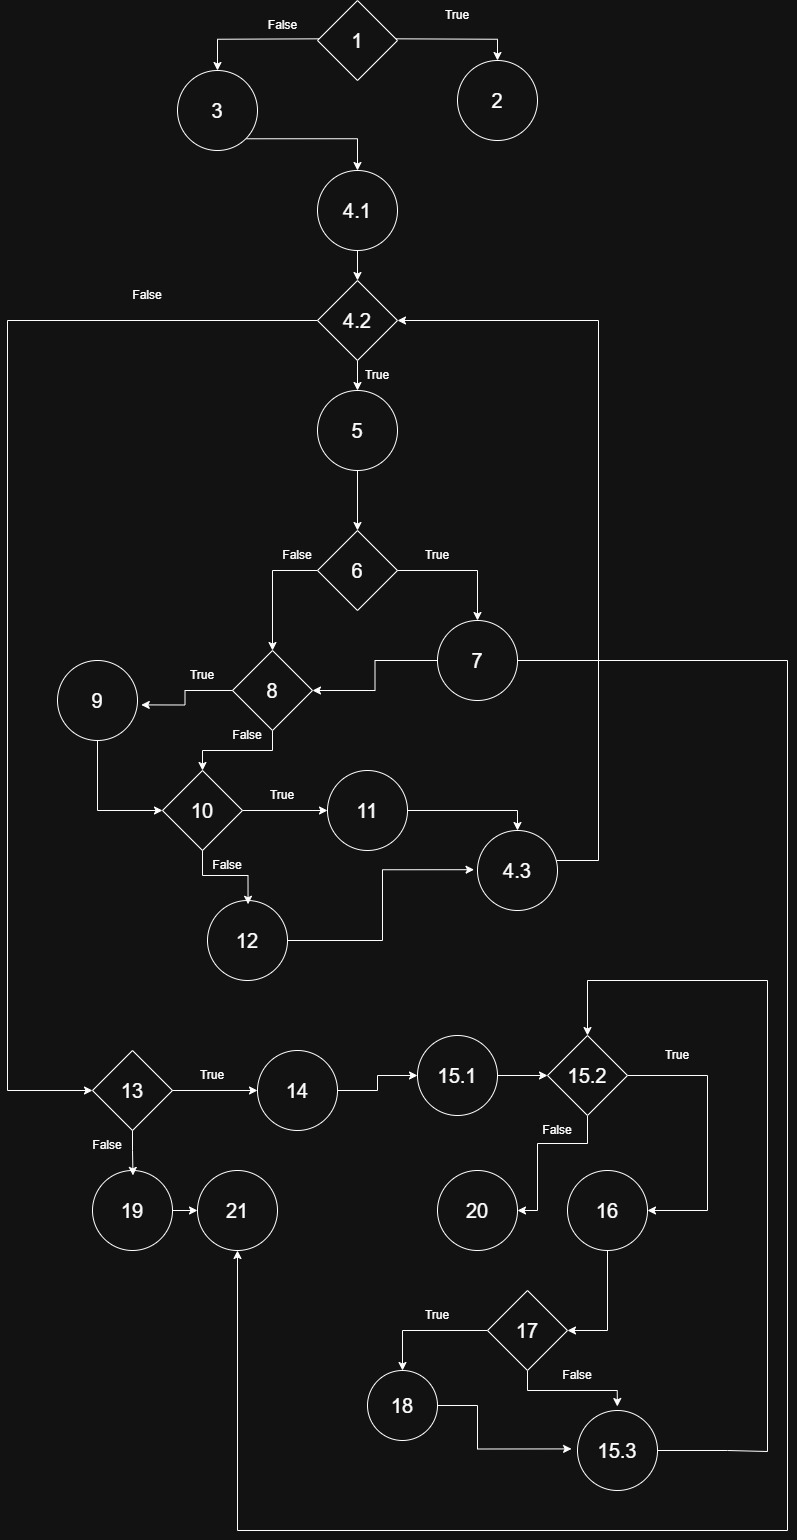

The diagram above was exported from draw.io. Its source (the exported page's mxGraphModel, read from the mxfile embedded in the PNG):
<mxGraphModel dx="4028" dy="1473" grid="1" gridSize="10" guides="1" tooltips="1" connect="1" arrows="1" fold="1" page="1" pageScale="1" pageWidth="850" pageHeight="1100" math="0" shadow="0">
  <root>
    <mxCell id="0" />
    <mxCell id="1" parent="0" />
    <mxCell id="_0l3J0028B-RADD7uO55-18" style="edgeStyle=orthogonalEdgeStyle;rounded=0;orthogonalLoop=1;jettySize=auto;html=1;exitX=1;exitY=1;exitDx=0;exitDy=0;" edge="1" parent="1" target="_0l3J0028B-RADD7uO55-16">
      <mxGeometry relative="1" as="geometry">
        <mxPoint x="428.28427124746213" y="48.28427124746213" as="sourcePoint" />
      </mxGeometry>
    </mxCell>
    <mxCell id="_0l3J0028B-RADD7uO55-19" style="edgeStyle=orthogonalEdgeStyle;rounded=0;orthogonalLoop=1;jettySize=auto;html=1;exitX=0;exitY=1;exitDx=0;exitDy=0;" edge="1" parent="1" target="_0l3J0028B-RADD7uO55-17">
      <mxGeometry relative="1" as="geometry">
        <mxPoint x="371.71572875253787" y="48.28427124746213" as="sourcePoint" />
      </mxGeometry>
    </mxCell>
    <mxCell id="_0l3J0028B-RADD7uO55-16" value="&lt;font style=&quot;font-size: 20px;&quot;&gt;2&lt;/font&gt;" style="ellipse;whiteSpace=wrap;html=1;aspect=fixed;" vertex="1" parent="1">
      <mxGeometry x="500" y="70" width="80" height="80" as="geometry" />
    </mxCell>
    <mxCell id="_0l3J0028B-RADD7uO55-24" style="edgeStyle=orthogonalEdgeStyle;rounded=0;orthogonalLoop=1;jettySize=auto;html=1;exitX=1;exitY=1;exitDx=0;exitDy=0;" edge="1" parent="1" source="_0l3J0028B-RADD7uO55-17" target="_0l3J0028B-RADD7uO55-20">
      <mxGeometry relative="1" as="geometry" />
    </mxCell>
    <mxCell id="_0l3J0028B-RADD7uO55-17" value="&lt;font style=&quot;font-size: 20px;&quot;&gt;3&lt;/font&gt;" style="ellipse;whiteSpace=wrap;html=1;aspect=fixed;" vertex="1" parent="1">
      <mxGeometry x="220" y="80" width="80" height="80" as="geometry" />
    </mxCell>
    <mxCell id="_0l3J0028B-RADD7uO55-75" style="edgeStyle=orthogonalEdgeStyle;rounded=0;orthogonalLoop=1;jettySize=auto;html=1;entryX=0.5;entryY=0;entryDx=0;entryDy=0;" edge="1" parent="1" source="_0l3J0028B-RADD7uO55-20" target="_0l3J0028B-RADD7uO55-73">
      <mxGeometry relative="1" as="geometry" />
    </mxCell>
    <mxCell id="_0l3J0028B-RADD7uO55-20" value="&lt;font style=&quot;font-size: 20px;&quot;&gt;4.1&lt;/font&gt;" style="ellipse;whiteSpace=wrap;html=1;aspect=fixed;" vertex="1" parent="1">
      <mxGeometry x="360" y="180" width="80" height="80" as="geometry" />
    </mxCell>
    <mxCell id="_0l3J0028B-RADD7uO55-21" value="&lt;font style=&quot;font-size: 20px;&quot;&gt;1&lt;/font&gt;" style="rhombus;whiteSpace=wrap;html=1;" vertex="1" parent="1">
      <mxGeometry x="360" y="10" width="80" height="80" as="geometry" />
    </mxCell>
    <mxCell id="_0l3J0028B-RADD7uO55-22" value="True" style="text;strokeColor=none;align=center;fillColor=none;html=1;verticalAlign=middle;whiteSpace=wrap;rounded=0;" vertex="1" parent="1">
      <mxGeometry x="470" y="10" width="60" height="30" as="geometry" />
    </mxCell>
    <mxCell id="_0l3J0028B-RADD7uO55-23" value="False" style="text;html=1;align=center;verticalAlign=middle;resizable=0;points=[];autosize=1;strokeColor=none;fillColor=none;" vertex="1" parent="1">
      <mxGeometry x="300" y="20" width="50" height="30" as="geometry" />
    </mxCell>
    <mxCell id="_0l3J0028B-RADD7uO55-30" style="edgeStyle=orthogonalEdgeStyle;rounded=0;orthogonalLoop=1;jettySize=auto;html=1;exitX=0.5;exitY=1;exitDx=0;exitDy=0;entryX=0.5;entryY=0;entryDx=0;entryDy=0;" edge="1" parent="1" source="_0l3J0028B-RADD7uO55-27" target="_0l3J0028B-RADD7uO55-29">
      <mxGeometry relative="1" as="geometry" />
    </mxCell>
    <mxCell id="_0l3J0028B-RADD7uO55-27" value="&lt;font style=&quot;font-size: 20px;&quot;&gt;5&lt;/font&gt;" style="ellipse;whiteSpace=wrap;html=1;aspect=fixed;" vertex="1" parent="1">
      <mxGeometry x="360" y="400" width="80" height="80" as="geometry" />
    </mxCell>
    <mxCell id="_0l3J0028B-RADD7uO55-55" style="edgeStyle=orthogonalEdgeStyle;rounded=0;orthogonalLoop=1;jettySize=auto;html=1;entryX=0.5;entryY=0;entryDx=0;entryDy=0;" edge="1" parent="1" source="_0l3J0028B-RADD7uO55-29" target="_0l3J0028B-RADD7uO55-38">
      <mxGeometry relative="1" as="geometry" />
    </mxCell>
    <mxCell id="_0l3J0028B-RADD7uO55-29" value="&lt;font style=&quot;font-size: 20px;&quot;&gt;6&lt;/font&gt;" style="rhombus;whiteSpace=wrap;html=1;" vertex="1" parent="1">
      <mxGeometry x="360" y="540" width="80" height="80" as="geometry" />
    </mxCell>
    <mxCell id="_0l3J0028B-RADD7uO55-39" style="edgeStyle=orthogonalEdgeStyle;rounded=0;orthogonalLoop=1;jettySize=auto;html=1;entryX=1;entryY=0.5;entryDx=0;entryDy=0;" edge="1" parent="1" source="_0l3J0028B-RADD7uO55-33" target="_0l3J0028B-RADD7uO55-38">
      <mxGeometry relative="1" as="geometry" />
    </mxCell>
    <mxCell id="_0l3J0028B-RADD7uO55-34" value="True" style="text;strokeColor=none;align=center;fillColor=none;html=1;verticalAlign=middle;whiteSpace=wrap;rounded=0;" vertex="1" parent="1">
      <mxGeometry x="450" y="550" width="60" height="30" as="geometry" />
    </mxCell>
    <mxCell id="_0l3J0028B-RADD7uO55-58" style="edgeStyle=orthogonalEdgeStyle;rounded=0;orthogonalLoop=1;jettySize=auto;html=1;entryX=0.5;entryY=0;entryDx=0;entryDy=0;" edge="1" parent="1" source="_0l3J0028B-RADD7uO55-38" target="_0l3J0028B-RADD7uO55-45">
      <mxGeometry relative="1" as="geometry" />
    </mxCell>
    <mxCell id="_0l3J0028B-RADD7uO55-38" value="&lt;font style=&quot;font-size: 20px;&quot;&gt;8&lt;/font&gt;" style="rhombus;whiteSpace=wrap;html=1;" vertex="1" parent="1">
      <mxGeometry x="275" y="660" width="80" height="80" as="geometry" />
    </mxCell>
    <mxCell id="_0l3J0028B-RADD7uO55-40" value="False" style="text;strokeColor=none;align=center;fillColor=none;html=1;verticalAlign=middle;whiteSpace=wrap;rounded=0;" vertex="1" parent="1">
      <mxGeometry x="310" y="550" width="60" height="30" as="geometry" />
    </mxCell>
    <mxCell id="_0l3J0028B-RADD7uO55-59" style="edgeStyle=orthogonalEdgeStyle;rounded=0;orthogonalLoop=1;jettySize=auto;html=1;entryX=0;entryY=0.5;entryDx=0;entryDy=0;" edge="1" parent="1" target="_0l3J0028B-RADD7uO55-45">
      <mxGeometry relative="1" as="geometry">
        <mxPoint x="200" y="820" as="targetPoint" />
        <mxPoint x="140" y="750" as="sourcePoint" />
        <Array as="points">
          <mxPoint x="140" y="820" />
        </Array>
      </mxGeometry>
    </mxCell>
    <mxCell id="_0l3J0028B-RADD7uO55-42" value="&lt;font style=&quot;font-size: 20px;&quot;&gt;9&lt;/font&gt;" style="ellipse;whiteSpace=wrap;html=1;aspect=fixed;" vertex="1" parent="1">
      <mxGeometry x="100" y="670" width="80" height="80" as="geometry" />
    </mxCell>
    <mxCell id="_0l3J0028B-RADD7uO55-43" value="True" style="text;strokeColor=none;align=center;fillColor=none;html=1;verticalAlign=middle;whiteSpace=wrap;rounded=0;" vertex="1" parent="1">
      <mxGeometry x="215" y="670" width="60" height="30" as="geometry" />
    </mxCell>
    <mxCell id="_0l3J0028B-RADD7uO55-50" style="edgeStyle=orthogonalEdgeStyle;rounded=0;orthogonalLoop=1;jettySize=auto;html=1;entryX=0;entryY=0.5;entryDx=0;entryDy=0;" edge="1" parent="1" source="_0l3J0028B-RADD7uO55-45" target="_0l3J0028B-RADD7uO55-49">
      <mxGeometry relative="1" as="geometry" />
    </mxCell>
    <mxCell id="_0l3J0028B-RADD7uO55-45" value="&lt;font style=&quot;font-size: 20px;&quot;&gt;10&lt;/font&gt;" style="rhombus;whiteSpace=wrap;html=1;" vertex="1" parent="1">
      <mxGeometry x="205" y="780" width="80" height="80" as="geometry" />
    </mxCell>
    <mxCell id="_0l3J0028B-RADD7uO55-46" value="False" style="text;strokeColor=none;align=center;fillColor=none;html=1;verticalAlign=middle;whiteSpace=wrap;rounded=0;" vertex="1" parent="1">
      <mxGeometry x="260" y="730" width="60" height="30" as="geometry" />
    </mxCell>
    <mxCell id="_0l3J0028B-RADD7uO55-68" style="edgeStyle=orthogonalEdgeStyle;rounded=0;orthogonalLoop=1;jettySize=auto;html=1;entryX=0.5;entryY=0;entryDx=0;entryDy=0;" edge="1" parent="1" source="_0l3J0028B-RADD7uO55-49" target="_0l3J0028B-RADD7uO55-66">
      <mxGeometry relative="1" as="geometry" />
    </mxCell>
    <mxCell id="_0l3J0028B-RADD7uO55-49" value="&lt;font style=&quot;font-size: 20px;&quot;&gt;11&lt;/font&gt;" style="ellipse;whiteSpace=wrap;html=1;aspect=fixed;" vertex="1" parent="1">
      <mxGeometry x="370" y="780" width="80" height="80" as="geometry" />
    </mxCell>
    <mxCell id="_0l3J0028B-RADD7uO55-51" value="True" style="text;strokeColor=none;align=center;fillColor=none;html=1;verticalAlign=middle;whiteSpace=wrap;rounded=0;" vertex="1" parent="1">
      <mxGeometry x="295" y="790" width="60" height="30" as="geometry" />
    </mxCell>
    <mxCell id="_0l3J0028B-RADD7uO55-56" value="" style="edgeStyle=orthogonalEdgeStyle;rounded=0;orthogonalLoop=1;jettySize=auto;html=1;" edge="1" parent="1" source="_0l3J0028B-RADD7uO55-29" target="_0l3J0028B-RADD7uO55-33">
      <mxGeometry relative="1" as="geometry">
        <mxPoint x="510" y="750" as="targetPoint" />
        <mxPoint x="410" y="610" as="sourcePoint" />
      </mxGeometry>
    </mxCell>
    <mxCell id="_0l3J0028B-RADD7uO55-115" style="edgeStyle=orthogonalEdgeStyle;rounded=0;orthogonalLoop=1;jettySize=auto;html=1;entryX=0.5;entryY=1;entryDx=0;entryDy=0;" edge="1" parent="1" source="_0l3J0028B-RADD7uO55-33" target="_0l3J0028B-RADD7uO55-88">
      <mxGeometry relative="1" as="geometry">
        <mxPoint x="290" y="1530" as="targetPoint" />
        <Array as="points">
          <mxPoint x="830" y="670" />
          <mxPoint x="830" y="1540" />
          <mxPoint x="280" y="1540" />
        </Array>
      </mxGeometry>
    </mxCell>
    <mxCell id="_0l3J0028B-RADD7uO55-33" value="&lt;font style=&quot;font-size: 20px;&quot;&gt;7&lt;/font&gt;" style="ellipse;whiteSpace=wrap;html=1;aspect=fixed;" vertex="1" parent="1">
      <mxGeometry x="480" y="630" width="80" height="80" as="geometry" />
    </mxCell>
    <mxCell id="_0l3J0028B-RADD7uO55-63" style="edgeStyle=orthogonalEdgeStyle;rounded=0;orthogonalLoop=1;jettySize=auto;html=1;entryX=1.047;entryY=0.555;entryDx=0;entryDy=0;entryPerimeter=0;" edge="1" parent="1" source="_0l3J0028B-RADD7uO55-38" target="_0l3J0028B-RADD7uO55-42">
      <mxGeometry relative="1" as="geometry" />
    </mxCell>
    <mxCell id="_0l3J0028B-RADD7uO55-65" value="False" style="text;strokeColor=none;align=center;fillColor=none;html=1;verticalAlign=middle;whiteSpace=wrap;rounded=0;" vertex="1" parent="1">
      <mxGeometry x="240" y="860" width="60" height="30" as="geometry" />
    </mxCell>
    <mxCell id="_0l3J0028B-RADD7uO55-77" style="edgeStyle=orthogonalEdgeStyle;rounded=0;orthogonalLoop=1;jettySize=auto;html=1;entryX=1;entryY=0.5;entryDx=0;entryDy=0;" edge="1" parent="1" source="_0l3J0028B-RADD7uO55-66" target="_0l3J0028B-RADD7uO55-73">
      <mxGeometry relative="1" as="geometry">
        <mxPoint x="640" y="310" as="targetPoint" />
        <Array as="points">
          <mxPoint x="641" y="870" />
          <mxPoint x="641" y="330" />
        </Array>
      </mxGeometry>
    </mxCell>
    <mxCell id="_0l3J0028B-RADD7uO55-66" value="&lt;font style=&quot;font-size: 20px;&quot;&gt;4.3&lt;/font&gt;" style="ellipse;whiteSpace=wrap;html=1;aspect=fixed;" vertex="1" parent="1">
      <mxGeometry x="520" y="840" width="80" height="80" as="geometry" />
    </mxCell>
    <mxCell id="_0l3J0028B-RADD7uO55-69" value="&lt;font style=&quot;font-size: 20px;&quot;&gt;12&lt;/font&gt;" style="ellipse;whiteSpace=wrap;html=1;aspect=fixed;" vertex="1" parent="1">
      <mxGeometry x="250" y="910" width="80" height="80" as="geometry" />
    </mxCell>
    <mxCell id="_0l3J0028B-RADD7uO55-70" style="edgeStyle=orthogonalEdgeStyle;rounded=0;orthogonalLoop=1;jettySize=auto;html=1;entryX=0.507;entryY=0.047;entryDx=0;entryDy=0;entryPerimeter=0;" edge="1" parent="1" source="_0l3J0028B-RADD7uO55-45" target="_0l3J0028B-RADD7uO55-69">
      <mxGeometry relative="1" as="geometry" />
    </mxCell>
    <mxCell id="_0l3J0028B-RADD7uO55-72" style="edgeStyle=orthogonalEdgeStyle;rounded=0;orthogonalLoop=1;jettySize=auto;html=1;entryX=-0.043;entryY=0.49;entryDx=0;entryDy=0;entryPerimeter=0;" edge="1" parent="1" source="_0l3J0028B-RADD7uO55-69" target="_0l3J0028B-RADD7uO55-66">
      <mxGeometry relative="1" as="geometry" />
    </mxCell>
    <mxCell id="_0l3J0028B-RADD7uO55-76" style="edgeStyle=orthogonalEdgeStyle;rounded=0;orthogonalLoop=1;jettySize=auto;html=1;entryX=0.5;entryY=0;entryDx=0;entryDy=0;" edge="1" parent="1" source="_0l3J0028B-RADD7uO55-73" target="_0l3J0028B-RADD7uO55-27">
      <mxGeometry relative="1" as="geometry" />
    </mxCell>
    <mxCell id="_0l3J0028B-RADD7uO55-80" style="edgeStyle=orthogonalEdgeStyle;rounded=0;orthogonalLoop=1;jettySize=auto;html=1;entryX=0;entryY=0.5;entryDx=0;entryDy=0;" edge="1" parent="1" source="_0l3J0028B-RADD7uO55-73" target="_0l3J0028B-RADD7uO55-79">
      <mxGeometry relative="1" as="geometry">
        <mxPoint x="50" y="1110" as="targetPoint" />
        <Array as="points">
          <mxPoint x="50" y="330" />
          <mxPoint x="50" y="1100" />
        </Array>
      </mxGeometry>
    </mxCell>
    <mxCell id="_0l3J0028B-RADD7uO55-73" value="&lt;font style=&quot;font-size: 20px;&quot;&gt;4.2&lt;/font&gt;" style="rhombus;whiteSpace=wrap;html=1;" vertex="1" parent="1">
      <mxGeometry x="360" y="290" width="80" height="80" as="geometry" />
    </mxCell>
    <mxCell id="_0l3J0028B-RADD7uO55-78" value="True" style="text;strokeColor=none;align=center;fillColor=none;html=1;verticalAlign=middle;whiteSpace=wrap;rounded=0;" vertex="1" parent="1">
      <mxGeometry x="390" y="370" width="60" height="30" as="geometry" />
    </mxCell>
    <mxCell id="_0l3J0028B-RADD7uO55-83" style="edgeStyle=orthogonalEdgeStyle;rounded=0;orthogonalLoop=1;jettySize=auto;html=1;entryX=0;entryY=0.5;entryDx=0;entryDy=0;" edge="1" parent="1" source="_0l3J0028B-RADD7uO55-79" target="_0l3J0028B-RADD7uO55-82">
      <mxGeometry relative="1" as="geometry" />
    </mxCell>
    <mxCell id="_0l3J0028B-RADD7uO55-79" value="&lt;font style=&quot;font-size: 20px;&quot;&gt;13&lt;/font&gt;" style="rhombus;whiteSpace=wrap;html=1;" vertex="1" parent="1">
      <mxGeometry x="135" y="1060" width="80" height="80" as="geometry" />
    </mxCell>
    <mxCell id="_0l3J0028B-RADD7uO55-81" value="False" style="text;strokeColor=none;align=center;fillColor=none;html=1;verticalAlign=middle;whiteSpace=wrap;rounded=0;" vertex="1" parent="1">
      <mxGeometry x="160" y="290" width="60" height="30" as="geometry" />
    </mxCell>
    <mxCell id="_0l3J0028B-RADD7uO55-91" style="edgeStyle=orthogonalEdgeStyle;rounded=0;orthogonalLoop=1;jettySize=auto;html=1;entryX=0;entryY=0.5;entryDx=0;entryDy=0;" edge="1" parent="1" source="_0l3J0028B-RADD7uO55-82" target="_0l3J0028B-RADD7uO55-90">
      <mxGeometry relative="1" as="geometry" />
    </mxCell>
    <mxCell id="_0l3J0028B-RADD7uO55-82" value="&lt;font style=&quot;font-size: 20px;&quot;&gt;14&lt;/font&gt;" style="ellipse;whiteSpace=wrap;html=1;aspect=fixed;" vertex="1" parent="1">
      <mxGeometry x="300" y="1060" width="80" height="80" as="geometry" />
    </mxCell>
    <mxCell id="_0l3J0028B-RADD7uO55-84" value="True" style="text;strokeColor=none;align=center;fillColor=none;html=1;verticalAlign=middle;whiteSpace=wrap;rounded=0;" vertex="1" parent="1">
      <mxGeometry x="225" y="1070" width="60" height="30" as="geometry" />
    </mxCell>
    <mxCell id="_0l3J0028B-RADD7uO55-89" style="edgeStyle=orthogonalEdgeStyle;rounded=0;orthogonalLoop=1;jettySize=auto;html=1;entryX=0;entryY=0.5;entryDx=0;entryDy=0;" edge="1" parent="1" source="_0l3J0028B-RADD7uO55-85" target="_0l3J0028B-RADD7uO55-88">
      <mxGeometry relative="1" as="geometry" />
    </mxCell>
    <mxCell id="_0l3J0028B-RADD7uO55-85" value="&lt;font style=&quot;font-size: 20px;&quot;&gt;19&lt;/font&gt;" style="ellipse;whiteSpace=wrap;html=1;aspect=fixed;" vertex="1" parent="1">
      <mxGeometry x="135" y="1180" width="80" height="80" as="geometry" />
    </mxCell>
    <mxCell id="_0l3J0028B-RADD7uO55-86" style="edgeStyle=orthogonalEdgeStyle;rounded=0;orthogonalLoop=1;jettySize=auto;html=1;entryX=0.506;entryY=0.061;entryDx=0;entryDy=0;entryPerimeter=0;" edge="1" parent="1" source="_0l3J0028B-RADD7uO55-79" target="_0l3J0028B-RADD7uO55-85">
      <mxGeometry relative="1" as="geometry" />
    </mxCell>
    <mxCell id="_0l3J0028B-RADD7uO55-87" value="False" style="text;strokeColor=none;align=center;fillColor=none;html=1;verticalAlign=middle;whiteSpace=wrap;rounded=0;" vertex="1" parent="1">
      <mxGeometry x="120" y="1140" width="60" height="30" as="geometry" />
    </mxCell>
    <mxCell id="_0l3J0028B-RADD7uO55-88" value="&lt;font style=&quot;font-size: 20px;&quot;&gt;21&lt;/font&gt;" style="ellipse;whiteSpace=wrap;html=1;aspect=fixed;" vertex="1" parent="1">
      <mxGeometry x="240" y="1180" width="80" height="80" as="geometry" />
    </mxCell>
    <mxCell id="_0l3J0028B-RADD7uO55-94" style="edgeStyle=orthogonalEdgeStyle;rounded=0;orthogonalLoop=1;jettySize=auto;html=1;entryX=0;entryY=0.5;entryDx=0;entryDy=0;" edge="1" parent="1" source="_0l3J0028B-RADD7uO55-90" target="_0l3J0028B-RADD7uO55-93">
      <mxGeometry relative="1" as="geometry" />
    </mxCell>
    <mxCell id="_0l3J0028B-RADD7uO55-90" value="&lt;font style=&quot;font-size: 20px;&quot;&gt;15.1&lt;/font&gt;" style="ellipse;whiteSpace=wrap;html=1;aspect=fixed;" vertex="1" parent="1">
      <mxGeometry x="460" y="1045" width="80" height="80" as="geometry" />
    </mxCell>
    <mxCell id="_0l3J0028B-RADD7uO55-100" style="edgeStyle=orthogonalEdgeStyle;rounded=0;orthogonalLoop=1;jettySize=auto;html=1;entryX=1;entryY=0.5;entryDx=0;entryDy=0;" edge="1" parent="1" source="_0l3J0028B-RADD7uO55-93" target="_0l3J0028B-RADD7uO55-98">
      <mxGeometry relative="1" as="geometry">
        <mxPoint x="620" y="1170" as="targetPoint" />
        <Array as="points">
          <mxPoint x="630" y="1153" />
          <mxPoint x="580" y="1153" />
          <mxPoint x="580" y="1220" />
        </Array>
      </mxGeometry>
    </mxCell>
    <mxCell id="_0l3J0028B-RADD7uO55-102" style="edgeStyle=orthogonalEdgeStyle;rounded=0;orthogonalLoop=1;jettySize=auto;html=1;entryX=1;entryY=0.5;entryDx=0;entryDy=0;" edge="1" parent="1" source="_0l3J0028B-RADD7uO55-93" target="_0l3J0028B-RADD7uO55-95">
      <mxGeometry relative="1" as="geometry">
        <mxPoint x="760" y="1220" as="targetPoint" />
        <Array as="points">
          <mxPoint x="750" y="1085" />
          <mxPoint x="750" y="1220" />
        </Array>
      </mxGeometry>
    </mxCell>
    <mxCell id="_0l3J0028B-RADD7uO55-93" value="&lt;font style=&quot;font-size: 20px;&quot;&gt;15.2&lt;/font&gt;" style="rhombus;whiteSpace=wrap;html=1;" vertex="1" parent="1">
      <mxGeometry x="590" y="1045" width="80" height="80" as="geometry" />
    </mxCell>
    <mxCell id="_0l3J0028B-RADD7uO55-105" style="edgeStyle=orthogonalEdgeStyle;rounded=0;orthogonalLoop=1;jettySize=auto;html=1;entryX=1;entryY=0.5;entryDx=0;entryDy=0;" edge="1" parent="1" source="_0l3J0028B-RADD7uO55-95" target="_0l3J0028B-RADD7uO55-104">
      <mxGeometry relative="1" as="geometry">
        <mxPoint x="650.0000000000002" y="1350" as="targetPoint" />
      </mxGeometry>
    </mxCell>
    <mxCell id="_0l3J0028B-RADD7uO55-95" value="&lt;font style=&quot;font-size: 20px;&quot;&gt;16&lt;/font&gt;" style="ellipse;whiteSpace=wrap;html=1;aspect=fixed;" vertex="1" parent="1">
      <mxGeometry x="610" y="1180" width="80" height="80" as="geometry" />
    </mxCell>
    <mxCell id="_0l3J0028B-RADD7uO55-97" value="True" style="text;strokeColor=none;align=center;fillColor=none;html=1;verticalAlign=middle;whiteSpace=wrap;rounded=0;" vertex="1" parent="1">
      <mxGeometry x="690" y="1050" width="60" height="30" as="geometry" />
    </mxCell>
    <mxCell id="_0l3J0028B-RADD7uO55-98" value="&lt;font style=&quot;font-size: 20px;&quot;&gt;20&lt;/font&gt;" style="ellipse;whiteSpace=wrap;html=1;aspect=fixed;" vertex="1" parent="1">
      <mxGeometry x="480" y="1180" width="80" height="80" as="geometry" />
    </mxCell>
    <mxCell id="_0l3J0028B-RADD7uO55-103" value="False" style="text;strokeColor=none;align=center;fillColor=none;html=1;verticalAlign=middle;whiteSpace=wrap;rounded=0;" vertex="1" parent="1">
      <mxGeometry x="570" y="1125" width="60" height="30" as="geometry" />
    </mxCell>
    <mxCell id="_0l3J0028B-RADD7uO55-107" style="edgeStyle=orthogonalEdgeStyle;rounded=0;orthogonalLoop=1;jettySize=auto;html=1;entryX=0.5;entryY=0;entryDx=0;entryDy=0;" edge="1" parent="1" source="_0l3J0028B-RADD7uO55-104" target="_0l3J0028B-RADD7uO55-106">
      <mxGeometry relative="1" as="geometry" />
    </mxCell>
    <mxCell id="_0l3J0028B-RADD7uO55-110" style="edgeStyle=orthogonalEdgeStyle;rounded=0;orthogonalLoop=1;jettySize=auto;html=1;entryX=0.498;entryY=-0.05;entryDx=0;entryDy=0;entryPerimeter=0;" edge="1" parent="1" source="_0l3J0028B-RADD7uO55-104" target="_0l3J0028B-RADD7uO55-108">
      <mxGeometry relative="1" as="geometry">
        <mxPoint x="660" y="1400" as="targetPoint" />
        <Array as="points">
          <mxPoint x="570" y="1400" />
          <mxPoint x="660" y="1400" />
        </Array>
      </mxGeometry>
    </mxCell>
    <mxCell id="_0l3J0028B-RADD7uO55-104" value="&lt;font style=&quot;font-size: 20px;&quot;&gt;17&lt;/font&gt;" style="rhombus;whiteSpace=wrap;html=1;" vertex="1" parent="1">
      <mxGeometry x="530" y="1300" width="80" height="80" as="geometry" />
    </mxCell>
    <mxCell id="_0l3J0028B-RADD7uO55-111" style="edgeStyle=orthogonalEdgeStyle;rounded=0;orthogonalLoop=1;jettySize=auto;html=1;entryX=-0.074;entryY=0.48;entryDx=0;entryDy=0;entryPerimeter=0;" edge="1" parent="1" source="_0l3J0028B-RADD7uO55-106" target="_0l3J0028B-RADD7uO55-108">
      <mxGeometry relative="1" as="geometry">
        <mxPoint x="520" y="1470" as="targetPoint" />
        <Array as="points">
          <mxPoint x="520" y="1415" />
          <mxPoint x="520" y="1458" />
        </Array>
      </mxGeometry>
    </mxCell>
    <mxCell id="_0l3J0028B-RADD7uO55-106" value="&lt;font style=&quot;font-size: 20px;&quot;&gt;18&lt;/font&gt;" style="ellipse;whiteSpace=wrap;html=1;aspect=fixed;" vertex="1" parent="1">
      <mxGeometry x="410" y="1380" width="70" height="70" as="geometry" />
    </mxCell>
    <mxCell id="_0l3J0028B-RADD7uO55-114" style="edgeStyle=orthogonalEdgeStyle;rounded=0;orthogonalLoop=1;jettySize=auto;html=1;entryX=0.5;entryY=0;entryDx=0;entryDy=0;" edge="1" parent="1" source="_0l3J0028B-RADD7uO55-108" target="_0l3J0028B-RADD7uO55-93">
      <mxGeometry relative="1" as="geometry">
        <mxPoint x="630" y="990" as="targetPoint" />
        <Array as="points">
          <mxPoint x="770" y="1460" />
          <mxPoint x="770" y="1461" />
          <mxPoint x="810" y="1461" />
          <mxPoint x="810" y="990" />
          <mxPoint x="630" y="990" />
        </Array>
      </mxGeometry>
    </mxCell>
    <mxCell id="_0l3J0028B-RADD7uO55-108" value="&lt;font style=&quot;font-size: 20px;&quot;&gt;15.3&lt;/font&gt;" style="ellipse;whiteSpace=wrap;html=1;aspect=fixed;" vertex="1" parent="1">
      <mxGeometry x="620" y="1420" width="80" height="80" as="geometry" />
    </mxCell>
    <mxCell id="_0l3J0028B-RADD7uO55-112" value="False" style="text;strokeColor=none;align=center;fillColor=none;html=1;verticalAlign=middle;whiteSpace=wrap;rounded=0;" vertex="1" parent="1">
      <mxGeometry x="590" y="1370" width="60" height="30" as="geometry" />
    </mxCell>
    <mxCell id="_0l3J0028B-RADD7uO55-113" value="True" style="text;strokeColor=none;align=center;fillColor=none;html=1;verticalAlign=middle;whiteSpace=wrap;rounded=0;" vertex="1" parent="1">
      <mxGeometry x="450" y="1310" width="60" height="30" as="geometry" />
    </mxCell>
  </root>
</mxGraphModel>